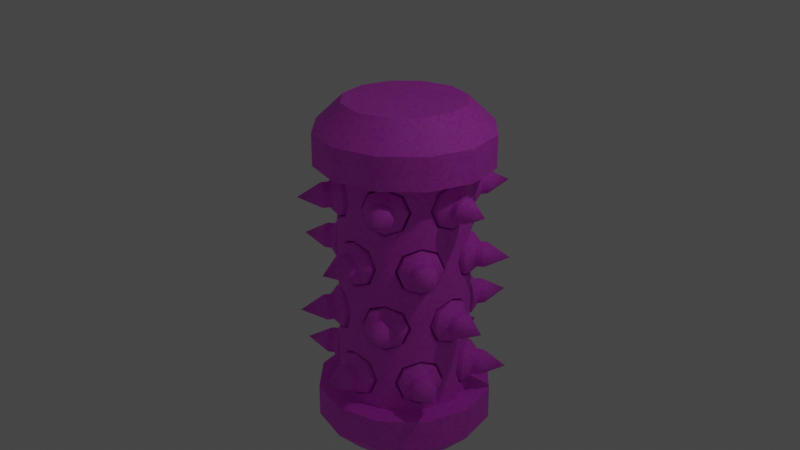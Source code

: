 # Source: canister_shot_001.blend  (saved by Blender 2.80.60; exported with 4.5.12 LTS)
import bpy
from mathutils import Matrix  # noqa: F401  (used for matrix-valued properties, if any)

bpy.ops.wm.read_factory_settings(use_empty=True)
scene = bpy.context.scene
scene.name = 'Scene'

# ---- collections
col_main = bpy.data.collections.new('Main'); scene.collection.children.link(col_main)
col_stuff = bpy.data.collections.new('Stuff'); scene.collection.children.link(col_stuff)
col_lights = bpy.data.collections.new('Lights'); col_stuff.children.link(col_lights)
col_cameras = bpy.data.collections.new('Cameras'); col_stuff.children.link(col_cameras)
col_prefabs = bpy.data.collections.new('Prefabs'); scene.collection.children.link(col_prefabs)
col_prefabs.hide_render = True

# ---- images (referenced by path relative to the original .blend; pixels are not part of the script)
import os
ASSET_DIR = os.environ.get("B2B_ASSET_DIR", "")  # directory of the original .blend (textures are referenced by path, not embedded)
HERE = os.path.dirname(os.path.abspath(__file__))  # packed textures are extracted next to this script under _unpacked/

def load_image(name, relpath, width, height, colorspace="sRGB"):
    """Load a texture the original file referenced (path relative to the .blend, or extracted next to this script)."""
    p = next((c for c in (os.path.join(HERE, relpath), os.path.join(ASSET_DIR, relpath)) if relpath and os.path.exists(c)), "")
    if p:
        img = bpy.data.images.load(p, check_existing=True)
        img.name = name
    else:  # same state as the original file: an image datablock whose file is absent (Cycles renders it pink)
        img = bpy.data.images.new(name, width, height)
        img.source = "FILE"
        img.filepath = "//" + (relpath or name)
    img.colorspace_settings.name = colorspace
    return img
img_canister_edgeridges_png = load_image('Canister EdgeRidges.png', 'Canister EdgeRidges.png', 1024, 1024, 'Non-Color')
img_canisterdiffuse = load_image('CanisterDiffuse', 'Canister Diffuse.png', 1024, 1024, 'sRGB')

# ---- materials (node trees are filled in below, after node groups)
mat_material = bpy.data.materials.new('Material')
mat_material.alpha_threshold = 0.0
mat_material.roughness = 0.5
mat_material.line_color = (0.0, 0.0, 0.0, 1.0)

# ---- node groups
ng_auto_smooth = bpy.data.node_groups.new('Auto Smooth', 'GeometryNodeTree')
_s = ng_auto_smooth.interface.new_socket(name='Geometry', in_out='OUTPUT', socket_type='NodeSocketGeometry')
_s = ng_auto_smooth.interface.new_socket(name='Geometry', in_out='INPUT', socket_type='NodeSocketGeometry')
_s = ng_auto_smooth.interface.new_socket(name='Angle', in_out='INPUT', socket_type='NodeSocketFloat')
_s.subtype = 'ANGLE'
_s.min_value = 0.0
_s.max_value = 3.142
ng_auto_smooth.is_modifier = True
_N = ng_auto_smooth.nodes; _L = ng_auto_smooth.links
n0 = _N.new('NodeGroupOutput'); n0.name = 'Group Output'; n0.location = (480, -100)
n1 = _N.new('NodeGroupInput'); n1.name = 'Group Input'; n1.location = (-420, -300)
n2 = _N.new('NodeGroupInput'); n2.name = 'Group Input.001'; n2.location = (-60, -100)
n3 = _N.new('GeometryNodeSetShadeSmooth'); n3.name = 'Set Shade Smooth'; n3.location = (120, -100)
n3.domain = 'EDGE'
n4 = _N.new('GeometryNodeSetShadeSmooth'); n4.name = 'Set Shade Smooth.001'; n4.location = (300, -100)
n5 = _N.new('GeometryNodeInputMeshEdgeAngle'); n5.name = 'Edge Angle'; n5.location = (-420, -220)
n6 = _N.new('GeometryNodeInputEdgeSmooth'); n6.name = 'Is Edge Smooth'; n6.location = (-60, -160)
n7 = _N.new('GeometryNodeInputShadeSmooth'); n7.name = 'Is Face Smooth'; n7.location = (-240, -340)
n8 = _N.new('FunctionNodeBooleanMath'); n8.name = 'Boolean Math'; n8.location = (-60, -220)
n9 = _N.new('FunctionNodeCompare'); n9.name = 'Compare'; n9.location = (-240, -180)
n9.operation = 'LESS_EQUAL'
_L.new(n5.outputs[0], n9.inputs[0])
_L.new(n4.outputs[0], n0.inputs[0])
_L.new(n1.outputs[1], n9.inputs[1])
_L.new(n9.outputs[0], n8.inputs[0])
_L.new(n7.outputs[0], n8.inputs[1])
_L.new(n2.outputs[0], n3.inputs[0])
_L.new(n6.outputs[0], n3.inputs[1])
_L.new(n3.outputs[0], n4.inputs[0])
_L.new(n8.outputs[0], n3.inputs[2])
n0.is_active_output = True

# ---- material node trees
mat_material.use_nodes = True; mat_material.node_tree.nodes.clear()
_N = mat_material.node_tree.nodes; _L = mat_material.node_tree.links
n0 = _N.new('ShaderNodeMapping'); n0.name = 'Mapping'; n0.location = (-1098, 648)
n1 = _N.new('ShaderNodeTexCoord'); n1.name = 'Texture Coordinate'; n1.location = (-1298, 631)
n2 = _N.new('ShaderNodeMix'); n2.name = 'Mix.001'; n2.location = (-507, 859)
n2.data_type = 'RGBA'
n2.blend_type = 'MULTIPLY'
n2.inputs[0].default_value = 1.0
n3 = _N.new('ShaderNodeTexNoise'); n3.name = 'Noise Texture'; n3.location = (-717, 968)
n3.inputs[2].default_value = 39.3
n3.inputs[3].default_value = 1.1
n3.inputs[8].default_value = 1.0
n4 = _N.new('ShaderNodeTexImage'); n4.name = 'Image Texture'; n4.location = (-798, 619)
n4.image = img_canister_edgeridges_png
n4.interpolation = 'Smart'
n5 = _N.new('ShaderNodeMapping'); n5.name = 'Mapping.001'; n5.location = (-1033, 313)
n6 = _N.new('ShaderNodeTexImage'); n6.name = 'Image Texture.001'; n6.location = (-743, 297)
n6.image = img_canisterdiffuse
n6.interpolation = 'Smart'
n7 = _N.new('ShaderNodeValToRGB'); n7.name = 'ColorRamp'; n7.location = (-281, 893)
while len(n7.color_ramp.elements) > 1: n7.color_ramp.elements.remove(n7.color_ramp.elements[-1])
n7.color_ramp.elements[0].position = 0.08636; n7.color_ramp.elements[0].color = (0.0, 0.0, 0.0, 1.0)
_e = n7.color_ramp.elements.new(0.5273); _e.color = (1.0, 1.0, 1.0, 1.0)
n8 = _N.new('ShaderNodeTexNoise'); n8.name = 'Musgrave Texture'; n8.location = (-621, -53)
n8.width = 150
n8.noise_type = 'MULTIFRACTAL'
n8.normalize = False
n8.inputs[2].default_value = 21.8
n8.inputs[3].default_value = 12.06
n8.inputs[4].default_value = 1.225
n8.inputs[5].default_value = 0.89
n8.inputs[6].default_value = -2.29
n8.inputs[7].default_value = 0.5
n9 = _N.new('ShaderNodeTexNoise'); n9.name = 'Musgrave Texture.001'; n9.location = (-381, -99)
n9.width = 150
n9.noise_type = 'MULTIFRACTAL'
n9.normalize = False
n9.inputs[2].default_value = 21.8
n9.inputs[3].default_value = 12.06
n9.inputs[4].default_value = 1.225
n9.inputs[5].default_value = 0.89
n9.inputs[6].default_value = -2.29
n9.inputs[7].default_value = 0.5
n10 = _N.new('ShaderNodeValToRGB'); n10.name = 'ColorRamp.001'; n10.location = (-408, 169)
while len(n10.color_ramp.elements) > 1: n10.color_ramp.elements.remove(n10.color_ramp.elements[-1])
n10.color_ramp.elements[0].position = 0.0; n10.color_ramp.elements[0].color = (0.0, 0.0, 0.0, 1.0)
_e = n10.color_ramp.elements.new(0.1091); _e.color = (1.0, 1.0, 1.0, 1.0)
n11 = _N.new('ShaderNodeMix'); n11.name = 'Mix'; n11.location = (-176, 491)
n11.data_type = 'RGBA'
n11.blend_type = 'SCREEN'
n11.inputs[0].default_value = 0.2242
n12 = _N.new('ShaderNodeHueSaturation'); n12.name = 'Hue Saturation Value'; n12.location = (24, 254)
n12.inputs[2].default_value = 0.5
n12.inputs[3].default_value = 0.1
n13 = _N.new('ShaderNodeOutputMaterial'); n13.name = 'Material Output'; n13.location = (767, 356)
n14 = _N.new('ShaderNodeBsdfPrincipled'); n14.name = 'Principled BSDF'; n14.location = (502, 293)
n14.distribution = 'GGX'
n14.subsurface_method = 'BURLEY'
n14.inputs[2].default_value = 0.7091
n14.inputs[3].default_value = 1.45
n15 = _N.new('ShaderNodeTexCoord'); n15.name = 'Texture Coordinate.001'; n15.location = (-1243, 296)
n16 = _N.new('ShaderNodeMix'); n16.name = 'Mix.002'; n16.location = (237, 74)
n16.data_type = 'RGBA'
n16.inputs[0].default_value = 0.04167
n17 = _N.new('ShaderNodeTexNoise'); n17.name = 'Noise Texture.001'; n17.location = (27, -6)
n17.inputs[2].default_value = 42.3
n17.inputs[3].default_value = 3.2
n17.inputs[8].default_value = 0.05
_L.new(n0.outputs[0], n4.inputs[0])
_L.new(n1.outputs[2], n0.inputs[0])
_L.new(n11.outputs[2], n12.inputs[4])
_L.new(n4.outputs[0], n2.inputs[7])
_L.new(n3.outputs[0], n2.inputs[6])
_L.new(n2.outputs[2], n7.inputs[0])
_L.new(n7.outputs[0], n11.inputs[7])
_L.new(n1.outputs[3], n3.inputs[0])
_L.new(n5.outputs[0], n6.inputs[0])
_L.new(n15.outputs[2], n5.inputs[0])
_L.new(n6.outputs[0], n11.inputs[6])
_L.new(n15.outputs[3], n8.inputs[0])
_L.new(n8.outputs[0], n10.inputs[0])
_L.new(n14.outputs[0], n13.inputs[0])
_L.new(n9.outputs[0], n12.inputs[0])
_L.new(n10.outputs[0], n12.inputs[1])
_L.new(n15.outputs[3], n17.inputs[0])
_L.new(n16.outputs[2], n14.inputs[0])
_L.new(n12.outputs[0], n16.inputs[6])
_L.new(n17.outputs[0], n16.inputs[7])
n13.is_active_output = True

# ---- world
world_world = bpy.data.worlds.new('World'); scene.world = world_world
world_world.use_nodes = True; world_world.node_tree.nodes.clear()
_N = world_world.node_tree.nodes; _L = world_world.node_tree.links
n0 = _N.new('ShaderNodeOutputWorld'); n0.name = 'World Output'; n0.location = (300, 300)
n1 = _N.new('ShaderNodeBackground'); n1.name = 'Background'; n1.location = (10, 300)
n1.inputs[0].default_value = (0.05088, 0.05088, 0.05088, 1.0)
_L.new(n1.outputs[0], n0.inputs[0])
n0.is_active_output = True
world_world.color = (0.05088, 0.05088, 0.05088)
world_world.use_sun_shadow = False
world_world.sun_shadow_jitter_overblur = 0.0

# ---- cameras
cam_camera = bpy.data.cameras.new('Camera')
cam_camera.clip_end = 100.0
cam_camera.ortho_scale = 7.314
cam_camera.dof.focus_distance = 0.0

# ---- lights
light_light = bpy.data.lights.new('Light', 'POINT')
light_light.transmission_factor = 0.0
light_light.cutoff_distance = 30.0
light_light.energy = 100.0
light_light.shadow_buffer_clip_start = 1.001
light_light.shadow_soft_size = 0.1
light_light.shadow_maximum_resolution = 0.002
light_light.use_absolute_resolution = True

# ---- meshes
me_cylinder = bpy.data.meshes.new('Cylinder')
me_cylinder.from_pydata([(0.0, 1.0, -1.333), (0.0, 1.0, 1.333), (0.5, 0.866, 1.333), (0.5, 0.866, -1.333), (0.866, 0.5, 1.333), (0.866, 0.5, -1.333), (1.0, -4.371e-08, 1.333), (1.0, -4.371e-08, -1.333), (0.866, -0.5, 1.333), (0.866, -0.5, -1.333), (0.5, -0.866, 1.333), (0.5, -0.866, -1.333), (1.51e-07, -1.0, 1.333), (1.51e-07, -1.0, -1.333), (-0.5, -0.866, 1.333), (-0.5, -0.866, -1.333), (-0.866, -0.5, 1.333), (-0.866, -0.5, -1.333), (-1.0, -4.649e-07, 1.333), (-1.0, -4.649e-07, -1.333), (-0.866, 0.5, 1.333), (-0.866, 0.5, -1.333), (-0.5, 0.866, 1.333), (-0.5, 0.866, -1.333), (-7.451e-09, 0.75, -1.333), (-7.451e-09, 0.75, 1.333), (0.375, 0.6495, 1.333), (0.375, 0.6495, -1.333), (0.6495, 0.375, 1.333), (0.6495, 0.375, -1.333), (0.75, -6.755e-08, 1.333), (0.75, -6.755e-08, -1.333), (0.6495, -0.375, 1.333), (0.6495, -0.375, -1.333), (0.375, -0.6495, 1.333), (0.375, -0.6495, -1.333), (1.058e-07, -0.75, 1.333), (1.058e-07, -0.75, -1.333), (-0.375, -0.6495, 1.333), (-0.375, -0.6495, -1.333), (-0.6495, -0.375, 1.333), (-0.6495, -0.375, -1.333), (-0.75, -3.835e-07, 1.333), (-0.75, -3.835e-07, -1.333), (-0.6495, 0.375, 1.333), (-0.6495, 0.375, -1.333), (-0.375, 0.6495, 1.333), (-0.375, 0.6495, -1.333), (6.706e-08, 0.6894, -2.0), (0.0, 1.0, -1.7), (8.941e-08, 0.6894, 2.0), (0.0, 1.0, 1.7), (0.3447, 0.5971, -2.0), (0.5, 0.866, -1.7), (0.3447, 0.5971, 2.0), (0.5, 0.866, 1.7), (0.5971, 0.3447, -2.0), (0.866, 0.5, -1.7), (0.5971, 0.3447, 2.0), (0.866, 0.5, 1.7), (0.6894, 0.0, -2.0), (1.0, -4.371e-08, -1.7), (0.6894, -1.49e-08, 2.0), (1.0, -4.371e-08, 1.7), (0.5971, -0.3447, -2.0), (0.866, -0.5, -1.7), (0.5971, -0.3447, 2.0), (0.866, -0.5, 1.7), (0.3447, -0.5971, -2.0), (0.5, -0.866, -1.7), (0.3447, -0.5971, 2.0), (0.5, -0.866, 1.7), (8.196e-08, -0.6894, -2.0), (1.51e-07, -1.0, -1.7), (7.451e-08, -0.6894, 2.0), (1.51e-07, -1.0, 1.7), (-0.3447, -0.5971, -2.0), (-0.5, -0.866, -1.7), (-0.3447, -0.5971, 2.0), (-0.5, -0.866, 1.7), (-0.5971, -0.3447, -2.0), (-0.866, -0.5, -1.7), (-0.5971, -0.3447, 2.0), (-0.866, -0.5, 1.7), (-0.6894, -2.757e-07, -2.0), (-1.0, -4.649e-07, -1.7), (-0.6894, -2.831e-07, 2.0), (-1.0, -4.649e-07, 1.7), (-0.5971, 0.3447, -2.0), (-0.866, 0.5, -1.7), (-0.5971, 0.3447, 2.0), (-0.866, 0.5, 1.7), (-0.3447, 0.5971, -2.0), (-0.5, 0.866, -1.7), (-0.3447, 0.5971, 2.0), (-0.5, 0.866, 1.7)], [], [(22, 95, 51, 1), (57, 5, 7, 61), (61, 7, 9, 65), (65, 9, 11, 69), (69, 11, 13, 73), (73, 13, 15, 77), (77, 15, 17, 81), (81, 17, 19, 85), (85, 19, 21, 89), (89, 21, 23, 93), (1, 51, 55, 2), (53, 3, 5, 57), (93, 23, 0, 49), (54, 50, 94, 90, 86, 82, 78, 74, 70, 66, 62, 58), (14, 16, 40, 38), (20, 91, 95, 22), (9, 7, 31, 33), (18, 87, 91, 20), (22, 1, 25, 46), (16, 83, 87, 18), (1, 2, 26, 25), (14, 79, 83, 16), (17, 15, 39, 41), (12, 75, 79, 14), (8, 10, 34, 32), (10, 71, 75, 12), (0, 23, 47, 24), (8, 67, 71, 10), (3, 0, 24, 27), (6, 63, 67, 8), (16, 18, 42, 40), (4, 59, 63, 6), (11, 9, 33, 35), (2, 55, 59, 4), (2, 4, 28, 26), (48, 52, 56, 60, 64, 68, 72, 76, 80, 84, 88, 92), (19, 17, 41, 43), (23, 21, 45, 47), (6, 8, 32, 30), (15, 13, 37, 39), (20, 22, 46, 44), (7, 5, 29, 31), (12, 14, 38, 36), (21, 19, 43, 45), (4, 6, 30, 28), (13, 11, 35, 37), (18, 20, 44, 42), (5, 3, 27, 29), (10, 12, 36, 34), (49, 53, 52, 48), (55, 51, 50, 54), (53, 57, 56, 52), (59, 55, 54, 58), (57, 61, 60, 56), (63, 59, 58, 62), (61, 65, 64, 60), (67, 63, 62, 66), (65, 69, 68, 64), (71, 67, 66, 70), (69, 73, 72, 68), (75, 71, 70, 74), (73, 77, 76, 72), (79, 75, 74, 78), (77, 81, 80, 76), (83, 79, 78, 82), (81, 85, 84, 80), (87, 83, 82, 86), (85, 89, 88, 84), (91, 87, 86, 90), (89, 93, 92, 88), (95, 91, 90, 94), (93, 49, 48, 92), (51, 95, 94, 50), (49, 0, 3, 53)])
me_cylinder.polygons.foreach_set('use_smooth', [True] * 74)
_uv = me_cylinder.uv_layers.new(name='UVMap')
_uv.uv.foreach_set('vector', [0.8717, 0.6555, 0.8027, 0.6555, 0.8027, 0.5689, 0.8717, 0.5689, 0.8027, 0.05907, 0.7337, 0.05907, 0.7337, 0.009069, 0.8027, 0.009069, 0.9408, 0.6555, 0.8717, 0.6555, 0.8717, 0.6055, 0.9408, 0.6055, 0.9408, 0.6055, 0.8717, 0.6055, 0.8717, 0.5189, 0.9408, 0.5189, 0.9408, 0.5189, 0.8717, 0.5189, 0.8717, 0.4189, 0.9408, 0.4189, 0.9408, 0.4189, 0.8717, 0.4189, 0.8717, 0.3323, 0.9408, 0.3323, 0.8717, 0.009069, 0.9408, 0.009069, 0.9408, 0.05907, 0.8717, 0.05907, 0.8717, 0.05907, 0.9408, 0.05907, 0.9408, 0.1457, 0.8717, 0.1457, 0.8717, 0.1457, 0.9408, 0.1457, 0.9408, 0.2457, 0.8717, 0.2457, 0.8717, 0.2457, 0.9408, 0.2457, 0.9408, 0.3323, 0.8717, 0.3323, 0.8717, 0.5689, 0.8027, 0.5689, 0.8027, 0.4689, 0.8717, 0.4689, 0.8027, 0.1457, 0.7337, 0.1457, 0.7337, 0.05907, 0.8027, 0.05907, 0.8027, 0.3323, 0.7337, 0.3323, 0.7337, 0.2457, 0.8027, 0.2457, 0.46, 0.663, 0.4264, 0.6033, 0.4264, 0.5344, 0.46, 0.4747, 0.5182, 0.4402, 0.5854, 0.4402, 0.6436, 0.4747, 0.6772, 0.5344, 0.6772, 0.6033, 0.6436, 0.663, 0.5854, 0.6975, 0.5182, 0.6975, 0.05493, 0.7055, 0.006201, 0.6189, 0.05167, 0.6064, 0.08822, 0.6713, 0.8027, 0.4189, 0.7337, 0.4189, 0.7337, 0.3323, 0.8027, 0.3323, 0.2368, 0.3823, 0.1393, 0.3823, 0.1515, 0.3356, 0.2246, 0.3356, 0.8027, 0.5189, 0.7337, 0.5189, 0.7337, 0.4189, 0.8027, 0.4189, 0.1393, 0.3823, 0.2368, 0.3823, 0.2246, 0.4289, 0.1515, 0.4289, 0.8027, 0.6055, 0.7337, 0.6055, 0.7337, 0.5189, 0.8027, 0.5189, 0.2368, 0.3823, 0.3212, 0.4323, 0.2879, 0.4664, 0.2246, 0.4289, 0.8027, 0.6555, 0.7337, 0.6555, 0.7337, 0.6055, 0.8027, 0.6055, 0.3212, 0.05907, 0.3699, 0.1457, 0.3245, 0.1582, 0.2879, 0.09322, 0.8717, 0.09567, 0.8027, 0.09567, 0.8027, 0.009069, 0.8717, 0.009069, 0.3212, 0.7055, 0.2368, 0.7555, 0.2246, 0.7088, 0.2879, 0.6713, 0.8717, 0.1957, 0.8027, 0.1957, 0.8027, 0.09567, 0.8717, 0.09567, 0.006201, 0.1457, 0.05493, 0.05907, 0.08822, 0.09322, 0.05167, 0.1582, 0.8717, 0.2823, 0.8027, 0.2823, 0.8027, 0.1957, 0.8717, 0.1957, 0.006201, 0.2457, 0.006201, 0.1457, 0.05167, 0.1582, 0.05167, 0.2332, 0.8717, 0.3323, 0.8027, 0.3323, 0.8027, 0.2823, 0.8717, 0.2823, 0.006201, 0.6189, 0.006201, 0.5189, 0.05167, 0.5314, 0.05167, 0.6064, 0.8717, 0.3823, 0.8027, 0.3823, 0.8027, 0.3323, 0.8717, 0.3323, 0.3212, 0.3323, 0.2368, 0.3823, 0.2246, 0.3356, 0.2879, 0.2981, 0.8717, 0.4689, 0.8027, 0.4689, 0.8027, 0.3823, 0.8717, 0.3823, 0.3212, 0.4323, 0.3699, 0.5189, 0.3245, 0.5314, 0.2879, 0.4664, 0.6436, 0.1015, 0.6772, 0.1612, 0.6772, 0.2301, 0.6436, 0.2898, 0.5854, 0.3243, 0.5182, 0.3243, 0.46, 0.2898, 0.4264, 0.2301, 0.4264, 0.1612, 0.46, 0.1015, 0.5182, 0.06702, 0.5854, 0.06702, 0.2368, 0.009069, 0.3212, 0.05907, 0.2879, 0.09322, 0.2246, 0.05572, 0.05493, 0.05907, 0.1393, 0.009069, 0.1515, 0.05572, 0.08822, 0.09322, 0.3699, 0.6189, 0.3212, 0.7055, 0.2879, 0.6713, 0.3245, 0.6064, 0.3699, 0.1457, 0.3699, 0.2457, 0.3245, 0.2332, 0.3245, 0.1582, 0.05493, 0.4323, 0.1393, 0.3823, 0.1515, 0.4289, 0.08822, 0.4664, 0.1393, 0.3823, 0.05493, 0.3323, 0.08822, 0.2981, 0.1515, 0.3356, 0.1393, 0.7555, 0.05493, 0.7055, 0.08822, 0.6713, 0.1515, 0.7088, 0.1393, 0.009069, 0.2368, 0.009069, 0.2246, 0.05572, 0.1515, 0.05572, 0.3699, 0.5189, 0.3699, 0.6189, 0.3245, 0.6064, 0.3245, 0.5314, 0.3699, 0.2457, 0.3212, 0.3323, 0.2879, 0.2981, 0.3245, 0.2332, 0.006201, 0.5189, 0.05493, 0.4323, 0.08822, 0.4664, 0.05167, 0.5314, 0.05493, 0.3323, 0.006201, 0.2457, 0.05167, 0.2332, 0.08822, 0.2981, 0.2368, 0.7555, 0.1393, 0.7555, 0.1515, 0.7088, 0.2246, 0.7088, 0.6849, 0.05907, 0.7337, 0.1457, 0.6772, 0.1612, 0.6436, 0.1015, 0.4187, 0.7055, 0.3699, 0.6189, 0.4264, 0.6033, 0.46, 0.663, 0.7337, 0.1457, 0.7337, 0.2457, 0.6772, 0.2301, 0.6772, 0.1612, 0.5031, 0.7555, 0.4187, 0.7055, 0.46, 0.663, 0.5182, 0.6975, 0.7337, 0.2457, 0.6849, 0.3323, 0.6436, 0.2898, 0.6772, 0.2301, 0.6005, 0.7555, 0.5031, 0.7555, 0.5182, 0.6975, 0.5854, 0.6975, 0.6849, 0.3323, 0.6005, 0.3823, 0.5854, 0.3243, 0.6436, 0.2898, 0.6849, 0.7055, 0.6005, 0.7555, 0.5854, 0.6975, 0.6436, 0.663, 0.6005, 0.3823, 0.5031, 0.3823, 0.5182, 0.3243, 0.5854, 0.3243, 0.7337, 0.6189, 0.6849, 0.7055, 0.6436, 0.663, 0.6772, 0.6033, 0.5031, 0.3823, 0.4187, 0.3323, 0.46, 0.2898, 0.5182, 0.3243, 0.7337, 0.5189, 0.7337, 0.6189, 0.6772, 0.6033, 0.6772, 0.5344, 0.4187, 0.3323, 0.3699, 0.2457, 0.4264, 0.2301, 0.46, 0.2898, 0.6849, 0.4323, 0.7337, 0.5189, 0.6772, 0.5344, 0.6436, 0.4747, 0.3699, 0.2457, 0.3699, 0.1457, 0.4264, 0.1612, 0.4264, 0.2301, 0.6005, 0.3823, 0.6849, 0.4323, 0.6436, 0.4747, 0.5854, 0.4402, 0.3699, 0.1457, 0.4187, 0.05907, 0.46, 0.1015, 0.4264, 0.1612, 0.5031, 0.3823, 0.6005, 0.3823, 0.5854, 0.4402, 0.5182, 0.4402, 0.4187, 0.05907, 0.5031, 0.009069, 0.5182, 0.06702, 0.46, 0.1015, 0.4187, 0.4323, 0.5031, 0.3823, 0.5182, 0.4402, 0.46, 0.4747, 0.5031, 0.009069, 0.6005, 0.009069, 0.5854, 0.06702, 0.5182, 0.06702, 0.3699, 0.5189, 0.4187, 0.4323, 0.46, 0.4747, 0.4264, 0.5344, 0.6005, 0.009069, 0.6849, 0.05907, 0.6436, 0.1015, 0.5854, 0.06702, 0.3699, 0.6189, 0.3699, 0.5189, 0.4264, 0.5344, 0.4264, 0.6033, 0.8027, 0.2457, 0.7337, 0.2457, 0.7337, 0.1457, 0.8027, 0.1457])
me_cylinder.materials.append(mat_material)
me_cylinder.use_remesh_preserve_volume = False
me_cylinder.use_remesh_preserve_attributes = False
me_cylinder.use_mirror_vertex_groups = False
me_cylinder.update()
me_cylinder_004 = bpy.data.meshes.new('Cylinder.004')
me_cylinder_004.from_pydata([(0.375, -0.6495, -0.6667), (0.375, -0.6495, -1.333), (1.058e-07, -0.75, -0.6667), (1.058e-07, -0.75, -1.333), (-0.375, -0.6495, -0.6667), (-0.375, -0.6495, -1.333), (0.375, -0.6495, -1.0), (-0.375, -0.6495, -1.0), (1.084e-07, -0.2698, -0.8465), (-0.1086, -0.2698, -0.8914), (-0.1535, -0.2698, -1.0), (-0.1086, -0.2698, -1.109), (1.218e-07, -0.2698, -1.154), (0.1086, -0.2698, -1.109), (0.1535, -0.2698, -1.0), (0.1086, -0.2698, -0.8914), (1.059e-07, -0.7384, -0.7328), (1.058e-07, -0.75, -0.7187), (-0.2004, -0.6963, -0.8018), (-0.1888, -0.6879, -0.8112), (-0.2825, -0.6743, -1.0), (-0.2669, -0.6669, -1.0), (-0.2004, -0.6963, -1.198), (-0.1888, -0.6879, -1.189), (1.252e-07, -0.75, -1.281), (1.292e-07, -0.7384, -1.267), (0.2004, -0.6963, -1.198), (0.1888, -0.6879, -1.189), (0.2825, -0.6743, -1.0), (0.2669, -0.6669, -1.0), (0.2004, -0.6963, -0.8018), (0.1888, -0.6879, -0.8112)], [], [(21, 23, 11, 10), (31, 16, 8, 15), (2, 4, 18, 17), (29, 31, 15, 14), (27, 29, 14, 13), (25, 27, 13, 12), (23, 25, 12, 11), (19, 21, 10, 9), (1, 6, 28, 26), (5, 3, 24, 22), (20, 18, 4, 7), (28, 6, 0, 30), (3, 1, 26, 24), (7, 5, 22, 20), (0, 2, 17, 30), (9, 10, 11, 12, 13, 14, 15, 8), (19, 16, 17, 18), (21, 19, 18, 20), (23, 21, 20, 22), (25, 23, 22, 24), (27, 25, 24, 26), (29, 27, 26, 28), (31, 29, 28, 30), (16, 31, 30, 17), (16, 19, 9, 8)])
me_cylinder_004.polygons.foreach_set('use_smooth', [True] * 25)
_k = set([(8, 9), (8, 15), (9, 10), (10, 11), (11, 12), (12, 13), (13, 14), (14, 15), (16, 19), (16, 31), (17, 18), (17, 30), (18, 20), (19, 21), (20, 22), (21, 23), (22, 24), (23, 25), (24, 26), (25, 27), (26, 28), (27, 29), (28, 30), (29, 31)])
me_cylinder_004.attributes.new('sharp_edge', 'BOOLEAN', 'EDGE').data.foreach_set('value', [ (min(e.vertices), max(e.vertices)) in _k for e in me_cylinder_004.edges])
_uv = me_cylinder_004.uv_layers.new(name='UVMap')
_uv.uv.foreach_set('vector', [0.0372, 0.8853, 0.06409, 0.8203, 0.09172, 0.8479, 0.07623, 0.8853, 0.1941, 0.9502, 0.1291, 0.9772, 0.1291, 0.9381, 0.1665, 0.9226, 0.1291, 1.0, 0.0, 1.0, 0.06011, 0.9535, 0.1291, 0.9821, 0.221, 0.8853, 0.1941, 0.9502, 0.1665, 0.9226, 0.1819, 0.8853, 0.1941, 0.8203, 0.221, 0.8853, 0.1819, 0.8853, 0.1665, 0.8479, 0.1291, 0.7933, 0.1941, 0.8203, 0.1665, 0.8479, 0.1291, 0.8324, 0.06409, 0.8203, 0.1291, 0.7933, 0.1291, 0.8324, 0.09172, 0.8479, 0.06409, 0.9502, 0.0372, 0.8853, 0.07623, 0.8853, 0.09172, 0.9226, 0.2582, 0.7705, 0.2582, 0.8853, 0.2263, 0.8853, 0.1981, 0.817, 0.0, 0.7705, 0.1291, 0.7705, 0.1291, 0.7884, 0.06011, 0.817, 0.03185, 0.8853, 0.06011, 0.9535, 0.0, 1.0, 0.0, 0.8853, 0.2263, 0.8853, 0.2582, 0.8853, 0.2582, 1.0, 0.1981, 0.9535, 0.1291, 0.7705, 0.2582, 0.7705, 0.1981, 0.817, 0.1291, 0.7884, 0.0, 0.8853, 0.0, 0.7705, 0.06011, 0.817, 0.03185, 0.8853, 0.2582, 1.0, 0.1291, 1.0, 0.1291, 0.9821, 0.1981, 0.9535, 0.09172, 0.9226, 0.07623, 0.8853, 0.09172, 0.8479, 0.1291, 0.8324, 0.1665, 0.8479, 0.1819, 0.8853, 0.1665, 0.9226, 0.1291, 0.9381, 0.06409, 0.9502, 0.1291, 0.9772, 0.1291, 0.9821, 0.06011, 0.9535, 0.0372, 0.8853, 0.06409, 0.9502, 0.06011, 0.9535, 0.03185, 0.8853, 0.06409, 0.8203, 0.0372, 0.8853, 0.03185, 0.8853, 0.06011, 0.817, 0.1291, 0.7933, 0.06409, 0.8203, 0.06011, 0.817, 0.1291, 0.7884, 0.1941, 0.8203, 0.1291, 0.7933, 0.1291, 0.7884, 0.1981, 0.817, 0.221, 0.8853, 0.1941, 0.8203, 0.1981, 0.817, 0.2263, 0.8853, 0.1941, 0.9502, 0.221, 0.8853, 0.2263, 0.8853, 0.1981, 0.9535, 0.1291, 0.9772, 0.1941, 0.9502, 0.1981, 0.9535, 0.1291, 0.9821, 0.1291, 0.9772, 0.06409, 0.9502, 0.09172, 0.9226, 0.1291, 0.9381])
me_cylinder_004.materials.append(mat_material)
me_cylinder_004.use_remesh_preserve_volume = False
me_cylinder_004.use_remesh_preserve_attributes = False
me_cylinder_004.use_mirror_vertex_groups = False
me_cylinder_004.update()
me_cylinder_006 = bpy.data.meshes.new('Cylinder.006')
me_cylinder_006.from_pydata([(1.073e-07, -0.6559, -0.7534), (-0.1754, -0.6052, -0.827), (-0.2463, -0.5843, -1.0), (-0.1754, -0.6052, -1.173), (1.309e-07, -0.6559, -1.247), (0.1754, -0.6052, -1.173), (0.2463, -0.5843, -1.0), (0.1754, -0.6052, -0.827), (1.096e-07, -0.1912, -0.8672), (-0.09449, -0.1915, -0.9063), (-0.1333, -0.1916, -1.0), (-0.09449, -0.1915, -1.094), (1.222e-07, -0.1912, -1.133), (0.0945, -0.1915, -1.094), (0.1333, -0.1916, -1.0), (0.0945, -0.1915, -0.9063), (1.073e-07, -0.7326, -0.7534), (-0.1754, -0.7326, -0.827), (-0.2463, -0.7326, -1.0), (-0.1754, -0.7326, -1.173), (1.309e-07, -0.7326, -1.247), (0.1754, -0.7326, -1.173), (0.2463, -0.7326, -1.0), (0.1754, -0.7326, -0.827), (1.121e-07, -0.8226, -0.852), (-0.1053, -0.8226, -0.8962), (-0.1478, -0.8226, -1.0), (-0.1053, -0.8226, -1.104), (1.262e-07, -0.8226, -1.148), (0.1053, -0.8226, -1.104), (0.1478, -0.8226, -1.0), (0.1053, -0.8226, -0.8962), (1.114e-07, -0.9031, -0.852), (-0.1053, -0.9031, -0.8962), (-0.1478, -0.9031, -1.0), (-0.1053, -0.9031, -1.104), (1.256e-07, -0.9031, -1.148), (0.1053, -0.9031, -1.104), (0.1478, -0.9031, -1.0), (0.1053, -0.9031, -0.8962), (1.176e-07, -1.172, -1.0)], [], [(7, 15, 8, 0), (5, 13, 14, 6), (3, 11, 12, 4), (1, 9, 10, 2), (6, 14, 15, 7), (4, 12, 13, 5), (2, 10, 11, 3), (0, 8, 9, 1), (9, 8, 15, 14, 13, 12, 11, 10), (7, 23, 22, 6), (5, 21, 20, 4), (3, 19, 18, 2), (1, 17, 16, 0), (0, 16, 23, 7), (6, 22, 21, 5), (4, 20, 19, 3), (2, 18, 17, 1), (21, 29, 28, 20), (19, 27, 26, 18), (17, 25, 24, 16), (16, 24, 31, 23), (22, 30, 29, 21), (20, 28, 27, 19), (18, 26, 25, 17), (23, 31, 30, 22), (25, 26, 34, 33), (27, 28, 36, 35), (29, 30, 38, 37), (31, 24, 32, 39), (24, 25, 33, 32), (26, 27, 35, 34), (28, 29, 37, 36), (30, 31, 39, 38), (32, 40, 39), (38, 40, 37), (36, 40, 35), (34, 40, 33), (39, 40, 38), (37, 40, 36), (35, 40, 34), (33, 40, 32)])
me_cylinder_006.polygons.foreach_set('use_smooth', [True] * 41)
_k = set([(16, 17), (16, 23), (17, 18), (18, 19), (19, 20), (20, 21), (21, 22), (22, 23), (24, 25), (24, 31), (25, 26), (26, 27), (27, 28), (28, 29), (29, 30), (30, 31), (32, 33), (32, 39), (33, 34), (34, 35), (35, 36), (36, 37), (37, 38), (38, 39)])
me_cylinder_006.attributes.new('sharp_edge', 'BOOLEAN', 'EDGE').data.foreach_set('value', [ (min(e.vertices), max(e.vertices)) in _k for e in me_cylinder_006.edges])
_uv = me_cylinder_006.uv_layers.new(name='UVMap')
_uv.uv.foreach_set('vector', [0.8345, 0.825, 0.8346, 0.6973, 0.8622, 0.6972, 0.8622, 0.8407, 0.78, 0.825, 0.7799, 0.6973, 0.8072, 0.6974, 0.8072, 0.8186, 0.7245, 0.825, 0.7246, 0.6973, 0.7522, 0.6972, 0.7522, 0.8407, 0.89, 0.825, 0.8899, 0.6973, 0.9172, 0.6974, 0.9172, 0.8186, 0.8072, 0.8186, 0.8072, 0.6974, 0.8346, 0.6973, 0.8345, 0.825, 0.7522, 0.8407, 0.7522, 0.6972, 0.7799, 0.6973, 0.78, 0.825, 0.6972, 0.8186, 0.6972, 0.6974, 0.7246, 0.6973, 0.7245, 0.825, 0.8622, 0.8407, 0.8622, 0.6972, 0.8899, 0.6973, 0.89, 0.825, 0.8899, 0.6973, 0.8622, 0.6972, 0.8346, 0.6973, 0.8072, 0.6974, 0.9999, 0.6973, 0.9722, 0.6972, 0.9446, 0.6973, 0.9172, 0.6974, 0.8345, 0.825, 0.8345, 0.8644, 0.8072, 0.8644, 0.8072, 0.8186, 0.78, 0.825, 0.78, 0.8644, 0.7522, 0.8644, 0.7522, 0.8407, 0.7245, 0.825, 0.7245, 0.8644, 0.6972, 0.8644, 0.6972, 0.8186, 0.89, 0.825, 0.89, 0.8644, 0.8622, 0.8644, 0.8622, 0.8407, 0.8622, 0.8407, 0.8622, 0.8644, 0.8345, 0.8644, 0.8345, 0.825, 0.8072, 0.8186, 0.8072, 0.8644, 0.78, 0.8644, 0.78, 0.825, 0.7522, 0.8407, 0.7522, 0.8644, 0.7245, 0.8644, 0.7245, 0.825, 0.9172, 0.8186, 0.9172, 0.8644, 0.89, 0.8644, 0.89, 0.825, 0.78, 0.8644, 0.78, 0.8922, 0.7522, 0.8922, 0.7522, 0.8644, 0.7245, 0.8644, 0.7245, 0.8922, 0.6972, 0.8922, 0.6972, 0.8644, 0.89, 0.8644, 0.89, 0.8922, 0.8622, 0.8922, 0.8622, 0.8644, 0.8622, 0.8644, 0.8622, 0.8922, 0.8345, 0.8922, 0.8345, 0.8644, 0.8072, 0.8644, 0.8072, 0.8922, 0.78, 0.8922, 0.78, 0.8644, 0.7522, 0.8644, 0.7522, 0.8922, 0.7245, 0.8922, 0.7245, 0.8644, 0.9172, 0.8644, 0.9172, 0.8922, 0.89, 0.8922, 0.89, 0.8644, 0.8345, 0.8644, 0.8345, 0.8922, 0.8072, 0.8922, 0.8072, 0.8644, 0.89, 0.8922, 0.9172, 0.8922, 0.9172, 0.917, 0.89, 0.917, 0.7245, 0.8922, 0.7522, 0.8922, 0.7522, 0.917, 0.7245, 0.917, 0.78, 0.8922, 0.8072, 0.8922, 0.8072, 0.917, 0.78, 0.917, 0.8345, 0.8922, 0.8622, 0.8922, 0.8622, 0.917, 0.8345, 0.917, 0.8622, 0.8922, 0.89, 0.8922, 0.89, 0.917, 0.8622, 0.917, 0.6972, 0.8922, 0.7245, 0.8922, 0.7245, 0.917, 0.6972, 0.917, 0.7522, 0.8922, 0.78, 0.8922, 0.78, 0.917, 0.7522, 0.917, 0.8072, 0.8922, 0.8345, 0.8922, 0.8345, 0.917, 0.8072, 0.917, 0.8622, 0.917, 0.9171, 1.0, 0.8345, 0.917, 0.8072, 0.917, 0.9171, 1.0, 1.0, 0.917, 0.9722, 0.917, 0.9171, 1.0, 0.9445, 0.917, 0.9172, 0.917, 0.9171, 1.0, 0.89, 0.917, 0.8345, 0.917, 0.9171, 1.0, 0.8072, 0.917, 1.0, 0.917, 0.9171, 1.0, 0.9722, 0.917, 0.9445, 0.917, 0.9171, 1.0, 0.9172, 0.917, 0.89, 0.917, 0.9171, 1.0, 0.8622, 0.917])
me_cylinder_006.materials.append(mat_material)
me_cylinder_006.use_remesh_preserve_volume = False
me_cylinder_006.use_remesh_preserve_attributes = False
me_cylinder_006.use_mirror_vertex_groups = False
me_cylinder_006.update()
me_cube_004 = bpy.data.meshes.new('Cube.004')
me_cube_004.from_pydata([(1.0, 1.0, 1.0), (1.0, 1.0, -1.0), (1.0, -1.0, 1.0), (1.0, -1.0, -1.0), (-1.0, 1.0, 1.0), (-1.0, 1.0, -1.0), (-1.0, -1.0, 1.0), (-1.0, -1.0, -1.0)], [], [(0, 4, 6, 2), (3, 2, 6, 7), (7, 6, 4, 5), (5, 1, 3, 7), (1, 0, 2, 3), (5, 4, 0, 1)])
_uv = me_cube_004.uv_layers.new(name='UVMap')
_uv.uv.foreach_set('vector', [0.375, 0.0, 0.625, 0.0, 0.625, 0.25, 0.375, 0.25, 0.375, 0.25, 0.625, 0.25, 0.625, 0.5, 0.375, 0.5, 0.375, 0.5, 0.625, 0.5, 0.625, 0.75, 0.375, 0.75, 0.375, 0.75, 0.625, 0.75, 0.625, 1.0, 0.375, 1.0, 0.125, 0.5, 0.375, 0.5, 0.375, 0.75, 0.125, 0.75, 0.625, 0.5, 0.875, 0.5, 0.875, 0.75, 0.625, 0.75])
me_cube_004.materials.append(mat_material)
me_cube_004.use_remesh_preserve_volume = False
me_cube_004.use_remesh_preserve_attributes = False
me_cube_004.use_mirror_vertex_groups = False
me_cube_004.update()
me_cube_001 = bpy.data.meshes.new('Cube.001')
me_cube_001.from_pydata([(1.0, 1.0, -1.0), (1.0, -1.0, -1.0), (-1.0, 1.0, -1.0), (0.0, 0.0, 1.0), (-1.0, -1.0, -1.0)], [], [(1, 3, 4), (4, 3, 2), (2, 0, 1, 4), (0, 3, 1), (2, 3, 0)])
_uv = me_cube_001.uv_layers.new(name='UVMap')
_uv.uv.foreach_set('vector', [0.375, 0.25, 0.625, 0.5, 0.375, 0.5, 0.375, 0.5, 0.625, 0.75, 0.375, 0.75, 0.375, 0.75, 0.625, 0.75, 0.625, 1.0, 0.375, 1.0, 0.125, 0.5, 0.375, 0.75, 0.125, 0.75, 0.625, 0.5, 0.875, 0.75, 0.625, 0.75])
me_cube_001.materials.append(mat_material)
me_cube_001.use_remesh_preserve_volume = False
me_cube_001.use_remesh_preserve_attributes = False
me_cube_001.use_mirror_vertex_groups = False
me_cube_001.update()
me_cylinder_001 = bpy.data.meshes.new('Cylinder.001')
me_cylinder_001.from_pydata([(0.0, 1.0, -1.0), (0.0, 1.0, 1.0), (0.1951, 0.9808, -1.0), (0.1951, 0.9808, 1.0), (0.3827, 0.9239, -1.0), (0.3827, 0.9239, 1.0), (0.5556, 0.8315, -1.0), (0.5556, 0.8315, 1.0), (0.7071, 0.7071, -1.0), (0.7071, 0.7071, 1.0), (0.8315, 0.5556, -1.0), (0.8315, 0.5556, 1.0), (0.9239, 0.3827, -1.0), (0.9239, 0.3827, 1.0), (0.9808, 0.1951, -1.0), (0.9808, 0.1951, 1.0), (1.0, 7.55e-08, -1.0), (1.0, 7.55e-08, 1.0), (0.9808, -0.1951, -1.0), (0.9808, -0.1951, 1.0), (0.9239, -0.3827, -1.0), (0.9239, -0.3827, 1.0), (0.8315, -0.5556, -1.0), (0.8315, -0.5556, 1.0), (0.7071, -0.7071, -1.0), (0.7071, -0.7071, 1.0), (0.5556, -0.8315, -1.0), (0.5556, -0.8315, 1.0), (0.3827, -0.9239, -1.0), (0.3827, -0.9239, 1.0), (0.1951, -0.9808, -1.0), (0.1951, -0.9808, 1.0), (-3.258e-07, -1.0, -1.0), (-3.258e-07, -1.0, 1.0), (-0.1951, -0.9808, -1.0), (-0.1951, -0.9808, 1.0), (-0.3827, -0.9239, -1.0), (-0.3827, -0.9239, 1.0), (-0.5556, -0.8315, -1.0), (-0.5556, -0.8315, 1.0), (-0.7071, -0.7071, -1.0), (-0.7071, -0.7071, 1.0), (-0.8315, -0.5556, -1.0), (-0.8315, -0.5556, 1.0), (-0.9239, -0.3827, -1.0), (-0.9239, -0.3827, 1.0), (-0.9808, -0.1951, -1.0), (-0.9808, -0.1951, 1.0), (-1.0, 9.656e-07, -1.0), (-1.0, 9.656e-07, 1.0), (-0.9808, 0.1951, -1.0), (-0.9808, 0.1951, 1.0), (-0.9239, 0.3827, -1.0), (-0.9239, 0.3827, 1.0), (-0.8315, 0.5556, -1.0), (-0.8315, 0.5556, 1.0), (-0.7071, 0.7071, -1.0), (-0.7071, 0.7071, 1.0), (-0.5556, 0.8315, -1.0), (-0.5556, 0.8315, 1.0), (-0.3827, 0.9239, -1.0), (-0.3827, 0.9239, 1.0), (-0.1951, 0.9808, -1.0), (-0.1951, 0.9808, 1.0)], [], [(0, 1, 3, 2), (2, 3, 5, 4), (4, 5, 7, 6), (6, 7, 9, 8), (8, 9, 11, 10), (10, 11, 13, 12), (12, 13, 15, 14), (14, 15, 17, 16), (16, 17, 19, 18), (18, 19, 21, 20), (20, 21, 23, 22), (22, 23, 25, 24), (24, 25, 27, 26), (26, 27, 29, 28), (28, 29, 31, 30), (30, 31, 33, 32), (32, 33, 35, 34), (34, 35, 37, 36), (36, 37, 39, 38), (38, 39, 41, 40), (40, 41, 43, 42), (42, 43, 45, 44), (44, 45, 47, 46), (46, 47, 49, 48), (48, 49, 51, 50), (50, 51, 53, 52), (52, 53, 55, 54), (54, 55, 57, 56), (56, 57, 59, 58), (58, 59, 61, 60), (3, 1, 63, 61, 59, 57, 55, 53, 51, 49, 47, 45, 43, 41, 39, 37, 35, 33, 31, 29, 27, 25, 23, 21, 19, 17, 15, 13, 11, 9, 7, 5), (60, 61, 63, 62), (62, 63, 1, 0), (0, 2, 4, 6, 8, 10, 12, 14, 16, 18, 20, 22, 24, 26, 28, 30, 32, 34, 36, 38, 40, 42, 44, 46, 48, 50, 52, 54, 56, 58, 60, 62)])
_uv = me_cylinder_001.uv_layers.new(name='UVMap')
_uv.uv.foreach_set('vector', [1.0, 0.5, 1.0, 1.0, 0.9688, 1.0, 0.9688, 0.5, 0.9688, 0.5, 0.9688, 1.0, 0.9375, 1.0, 0.9375, 0.5, 0.9375, 0.5, 0.9375, 1.0, 0.9062, 1.0, 0.9062, 0.5, 0.9062, 0.5, 0.9062, 1.0, 0.875, 1.0, 0.875, 0.5, 0.875, 0.5, 0.875, 1.0, 0.8438, 1.0, 0.8438, 0.5, 0.8438, 0.5, 0.8438, 1.0, 0.8125, 1.0, 0.8125, 0.5, 0.8125, 0.5, 0.8125, 1.0, 0.7812, 1.0, 0.7812, 0.5, 0.7812, 0.5, 0.7812, 1.0, 0.75, 1.0, 0.75, 0.5, 0.75, 0.5, 0.75, 1.0, 0.7188, 1.0, 0.7188, 0.5, 0.7188, 0.5, 0.7188, 1.0, 0.6875, 1.0, 0.6875, 0.5, 0.6875, 0.5, 0.6875, 1.0, 0.6562, 1.0, 0.6562, 0.5, 0.6562, 0.5, 0.6562, 1.0, 0.625, 1.0, 0.625, 0.5, 0.625, 0.5, 0.625, 1.0, 0.5938, 1.0, 0.5938, 0.5, 0.5938, 0.5, 0.5938, 1.0, 0.5625, 1.0, 0.5625, 0.5, 0.5625, 0.5, 0.5625, 1.0, 0.5312, 1.0, 0.5312, 0.5, 0.5312, 0.5, 0.5312, 1.0, 0.5, 1.0, 0.5, 0.5, 0.5, 0.5, 0.5, 1.0, 0.4688, 1.0, 0.4688, 0.5, 0.4688, 0.5, 0.4688, 1.0, 0.4375, 1.0, 0.4375, 0.5, 0.4375, 0.5, 0.4375, 1.0, 0.4062, 1.0, 0.4062, 0.5, 0.4062, 0.5, 0.4062, 1.0, 0.375, 1.0, 0.375, 0.5, 0.375, 0.5, 0.375, 1.0, 0.3438, 1.0, 0.3438, 0.5, 0.3438, 0.5, 0.3438, 1.0, 0.3125, 1.0, 0.3125, 0.5, 0.3125, 0.5, 0.3125, 1.0, 0.2812, 1.0, 0.2812, 0.5, 0.2812, 0.5, 0.2812, 1.0, 0.25, 1.0, 0.25, 0.5, 0.25, 0.5, 0.25, 1.0, 0.2188, 1.0, 0.2188, 0.5, 0.2188, 0.5, 0.2188, 1.0, 0.1875, 1.0, 0.1875, 0.5, 0.1875, 0.5, 0.1875, 1.0, 0.1562, 1.0, 0.1562, 0.5, 0.1562, 0.5, 0.1562, 1.0, 0.125, 1.0, 0.125, 0.5, 0.125, 0.5, 0.125, 1.0, 0.09375, 1.0, 0.09375, 0.5, 0.09375, 0.5, 0.09375, 1.0, 0.0625, 1.0, 0.0625, 0.5, 0.2968, 0.4854, 0.25, 0.49, 0.2032, 0.4854, 0.1582, 0.4717, 0.1167, 0.4496, 0.08029, 0.4197, 0.05045, 0.3833, 0.02827, 0.3418, 0.01461, 0.2968, 0.01, 0.25, 0.01461, 0.2032, 0.02827, 0.1582, 0.05045, 0.1167, 0.08029, 0.08029, 0.1167, 0.05045, 0.1582, 0.02827, 0.2032, 0.01461, 0.25, 0.01, 0.2968, 0.01461, 0.3418, 0.02827, 0.3833, 0.05045, 0.4197, 0.08029, 0.4496, 0.1167, 0.4717, 0.1582, 0.4854, 0.2032, 0.49, 0.25, 0.4854, 0.2968, 0.4717, 0.3418, 0.4496, 0.3833, 0.4197, 0.4197, 0.3833, 0.4496, 0.3418, 0.4717, 0.0625, 0.5, 0.0625, 1.0, 0.03125, 1.0, 0.03125, 0.5, 0.03125, 0.5, 0.03125, 1.0, 0.0, 1.0, 0.0, 0.5, 0.75, 0.49, 0.7968, 0.4854, 0.8418, 0.4717, 0.8833, 0.4496, 0.9197, 0.4197, 0.9496, 0.3833, 0.9717, 0.3418, 0.9854, 0.2968, 0.99, 0.25, 0.9854, 0.2032, 0.9717, 0.1582, 0.9496, 0.1167, 0.9197, 0.08029, 0.8833, 0.05045, 0.8418, 0.02827, 0.7968, 0.01461, 0.75, 0.01, 0.7032, 0.01461, 0.6582, 0.02827, 0.6167, 0.05045, 0.5803, 0.08029, 0.5504, 0.1167, 0.5283, 0.1582, 0.5146, 0.2032, 0.51, 0.25, 0.5146, 0.2968, 0.5283, 0.3418, 0.5504, 0.3833, 0.5803, 0.4197, 0.6167, 0.4496, 0.6582, 0.4717, 0.7032, 0.4854])
me_cylinder_001.use_remesh_preserve_volume = False
me_cylinder_001.use_remesh_preserve_attributes = False
me_cylinder_001.use_mirror_vertex_groups = False
me_cylinder_001.update()
me_cylinder_002 = bpy.data.meshes.new('Cylinder.002')
me_cylinder_002.from_pydata([(0.4142, 1.0, -1.0), (0.4142, 1.0, 1.0), (1.0, 0.4142, -1.0), (1.0, 0.4142, 1.0), (1.0, -0.4142, -1.0), (1.0, -0.4142, 1.0), (0.4142, -1.0, -1.0), (0.4142, -1.0, 1.0), (-0.4142, -1.0, -1.0), (-0.4142, -1.0, 1.0), (-1.0, -0.4142, -1.0), (-1.0, -0.4142, 1.0), (-1.0, 0.4142, -1.0), (-1.0, 0.4142, 1.0), (-0.4142, 1.0, -1.0), (-0.4142, 1.0, 1.0)], [], [(0, 1, 3, 2), (2, 3, 5, 4), (4, 5, 7, 6), (6, 7, 9, 8), (8, 9, 11, 10), (10, 11, 13, 12), (3, 1, 15, 13, 11, 9, 7, 5), (12, 13, 15, 14), (14, 15, 1, 0), (0, 2, 4, 6, 8, 10, 12, 14)])
_uv = me_cylinder_002.uv_layers.new(name='UVMap')
_uv.uv.foreach_set('vector', [1.0, 0.5, 1.0, 1.0, 0.875, 1.0, 0.875, 0.5, 0.875, 0.5, 0.875, 1.0, 0.75, 1.0, 0.75, 0.5, 0.75, 0.5, 0.75, 1.0, 0.625, 1.0, 0.625, 0.5, 0.625, 0.5, 0.625, 1.0, 0.5, 1.0, 0.5, 0.5, 0.5, 0.5, 0.5, 1.0, 0.375, 1.0, 0.375, 0.5, 0.375, 0.5, 0.375, 1.0, 0.25, 1.0, 0.25, 0.5, 0.4197, 0.4197, 0.25, 0.49, 0.08029, 0.4197, 0.01, 0.25, 0.08029, 0.08029, 0.25, 0.01, 0.4197, 0.08029, 0.49, 0.25, 0.25, 0.5, 0.25, 1.0, 0.125, 1.0, 0.125, 0.5, 0.125, 0.5, 0.125, 1.0, 0.0, 1.0, 0.0, 0.5, 0.75, 0.49, 0.9197, 0.4197, 0.99, 0.25, 0.9197, 0.08029, 0.75, 0.01, 0.5803, 0.08029, 0.51, 0.25, 0.5803, 0.4197])
me_cylinder_002.use_remesh_preserve_volume = False
me_cylinder_002.use_remesh_preserve_attributes = False
me_cylinder_002.use_mirror_vertex_groups = False
me_cylinder_002.update()
me_cube_002 = bpy.data.meshes.new('Cube.002')
me_cube_002.from_pydata([(0.9, 1.0, 0.9), (0.9, 0.9, 1.0), (1.0, 0.9, 0.9), (0.9, 0.9, -1.0), (0.9, 1.0, -0.9), (1.0, 0.9, -0.9), (1.0, -0.9, 0.9), (0.9, -0.9, 1.0), (0.9, -1.0, 0.9), (1.0, -0.9, -0.9), (0.9, -1.0, -0.9), (0.9, -0.9, -1.0), (-0.9, 1.0, 0.9), (-1.0, 0.9, 0.9), (-0.9, 0.9, 1.0), (-1.0, 0.9, -0.9), (-0.9, 1.0, -0.9), (-0.9, 0.9, -1.0), (-1.0, -0.9, 0.9), (-0.9, -1.0, 0.9), (-0.9, -0.9, 1.0), (-0.9, -0.9, -1.0), (-0.9, -1.0, -0.9), (-1.0, -0.9, -0.9)], [], [(17, 3, 11, 21), (23, 18, 13, 15), (10, 8, 19, 22), (1, 14, 20, 7), (5, 2, 6, 9), (0, 1, 2), (3, 4, 5), (6, 7, 8), (9, 10, 11), (12, 13, 14), (15, 16, 17), (18, 19, 20), (21, 22, 23), (17, 21, 23, 15), (3, 17, 16, 4), (2, 5, 4, 0), (22, 19, 18, 23), (8, 10, 9, 6), (12, 16, 15, 13), (7, 20, 19, 8), (1, 7, 6, 2), (21, 11, 10, 22), (20, 14, 13, 18), (14, 1, 0, 12), (11, 3, 5, 9), (16, 12, 0, 4)])
_uv = me_cube_002.uv_layers.new(name='UVMap')
_uv.uv.foreach_set('vector', [0.3875, 0.7625, 0.6125, 0.7625, 0.6125, 0.9875, 0.3875, 0.9875, 0.3875, 0.5125, 0.6125, 0.5125, 0.6125, 0.7375, 0.3875, 0.7375, 0.3875, 0.2625, 0.6125, 0.2625, 0.6125, 0.4875, 0.3875, 0.4875, 0.3875, 0.0125, 0.6125, 0.0125, 0.6125, 0.2375, 0.3875, 0.2375, 0.1375, 0.5125, 0.3625, 0.5125, 0.3625, 0.7375, 0.1375, 0.7375, 0.8625, 0.7375, 0.875, 0.7375, 0.8625, 0.75, 0.6125, 0.7625, 0.6125, 0.75, 0.625, 0.7625, 0.3625, 0.7375, 0.375, 0.7375, 0.3625, 0.75, 0.1375, 0.7375, 0.1375, 0.75, 0.125, 0.7375, 0.8625, 0.5125, 0.8625, 0.5, 0.875, 0.5125, 0.3875, 0.7375, 0.3875, 0.75, 0.375, 0.7375, 0.6125, 0.5125, 0.6125, 0.5, 0.625, 0.5125, 0.3875, 0.9875, 0.3875, 1.0, 0.375, 0.9875, 0.3875, 0.7625, 0.3875, 0.9875, 0.375, 0.9875, 0.375, 0.7625, 0.6125, 0.7625, 0.3875, 0.7625, 0.3875, 0.75, 0.6125, 0.75, 0.3625, 0.5125, 0.1375, 0.5125, 0.1375, 0.5, 0.3625, 0.5, 0.3875, 0.4875, 0.6125, 0.4875, 0.6125, 0.5125, 0.3875, 0.5125, 0.6125, 0.2625, 0.3875, 0.2625, 0.3875, 0.25, 0.6125, 0.25, 0.8625, 0.5125, 0.6375, 0.5125, 0.6375, 0.5, 0.8625, 0.5, 0.3875, 0.2375, 0.6125, 0.2375, 0.6125, 0.25, 0.3875, 0.25, 0.3875, 0.0125, 0.3875, 0.2375, 0.375, 0.2375, 0.375, 0.0125, 0.3875, 0.9875, 0.6125, 0.9875, 0.6125, 1.0, 0.3875, 1.0, 0.6125, 0.2375, 0.6125, 0.0125, 0.625, 0.0125, 0.625, 0.2375, 0.6125, 0.0125, 0.3875, 0.0125, 0.3875, 0.0, 0.6125, 0.0, 0.6125, 0.9875, 0.6125, 0.7625, 0.625, 0.7625, 0.625, 0.9875, 0.6375, 0.5125, 0.8625, 0.5125, 0.8625, 0.7375, 0.6375, 0.7375])
me_cube_002.materials.append(mat_material)
me_cube_002.use_remesh_preserve_volume = False
me_cube_002.use_remesh_preserve_attributes = False
me_cube_002.use_mirror_vertex_groups = False
me_cube_002.update()
me_cube_003 = bpy.data.meshes.new('Cube.003')
me_cube_003.from_pydata([(1.0, 0.75, 1.0), (0.75, 1.0, 1.0), (0.75, 1.0, -1.0), (1.0, 0.75, -1.0), (0.75, -1.0, 1.0), (1.0, -0.75, 1.0), (1.0, -0.75, -1.0), (0.75, -1.0, -1.0), (-0.75, 1.0, 1.0), (-1.0, 0.75, 1.0), (-1.0, 0.75, -1.0), (-0.75, 1.0, -1.0), (-1.0, -0.75, 1.0), (-0.75, -1.0, 1.0), (-0.75, -1.0, -1.0), (-1.0, -0.75, -1.0)], [], [(10, 11, 2, 3, 6, 7, 14, 15), (15, 12, 9, 10), (7, 4, 13, 14), (0, 1, 8, 9, 12, 13, 4, 5), (3, 0, 5, 6), (0, 3, 2, 1), (14, 13, 12, 15), (4, 7, 6, 5), (8, 11, 10, 9), (11, 8, 1, 2)])
_uv = me_cube_003.uv_layers.new(name='UVMap')
_uv.uv.foreach_set('vector', [0.375, 0.7812, 0.4062, 0.75, 0.5938, 0.75, 0.625, 0.7812, 0.625, 0.9688, 0.5938, 1.0, 0.4062, 1.0, 0.375, 0.9688, 0.375, 0.5312, 0.625, 0.5312, 0.625, 0.7188, 0.375, 0.7188, 0.375, 0.2812, 0.625, 0.2812, 0.625, 0.4688, 0.375, 0.4688, 0.375, 0.03125, 0.4062, 0.0, 0.5938, 0.0, 0.625, 0.03125, 0.625, 0.2188, 0.5938, 0.25, 0.4062, 0.25, 0.375, 0.2188, 0.125, 0.5312, 0.375, 0.5312, 0.375, 0.7188, 0.125, 0.7188, 0.375, 0.5312, 0.125, 0.5312, 0.125, 0.5, 0.375, 0.5, 0.375, 0.4688, 0.625, 0.4688, 0.625, 0.5312, 0.375, 0.5312, 0.625, 0.2812, 0.375, 0.2812, 0.375, 0.25, 0.625, 0.25, 0.875, 0.5312, 0.625, 0.5312, 0.625, 0.5, 0.875, 0.5, 0.625, 0.5312, 0.875, 0.5312, 0.875, 0.7188, 0.625, 0.7188])
me_cube_003.materials.append(mat_material)
me_cube_003.use_remesh_preserve_volume = False
me_cube_003.use_remesh_preserve_attributes = False
me_cube_003.use_mirror_vertex_groups = False
me_cube_003.update()
me_cylinder_003 = bpy.data.meshes.new('Cylinder.003')
me_cylinder_003.from_pydata([(0.0, 1.0, -1.0), (1.192e-07, 0.0, 1.0), (0.1951, 0.9808, -1.0), (0.3827, 0.9239, -1.0), (0.5556, 0.8315, -1.0), (0.7071, 0.7071, -1.0), (0.8315, 0.5556, -1.0), (0.9239, 0.3827, -1.0), (0.9808, 0.1951, -1.0), (1.0, 7.55e-08, -1.0), (0.9808, -0.1951, -1.0), (0.9239, -0.3827, -1.0), (0.8315, -0.5556, -1.0), (0.7071, -0.7071, -1.0), (0.5556, -0.8315, -1.0), (0.3827, -0.9239, -1.0), (0.1951, -0.9808, -1.0), (-3.258e-07, -1.0, -1.0), (-0.1951, -0.9808, -1.0), (-0.3827, -0.9239, -1.0), (-0.5556, -0.8315, -1.0), (-0.7071, -0.7071, -1.0), (-0.8315, -0.5556, -1.0), (-0.9239, -0.3827, -1.0), (-0.9808, -0.1951, -1.0), (-1.0, 9.656e-07, -1.0), (-0.9808, 0.1951, -1.0), (-0.9239, 0.3827, -1.0), (-0.8315, 0.5556, -1.0), (-0.7071, 0.7071, -1.0), (-0.5556, 0.8315, -1.0), (-0.3827, 0.9239, -1.0), (-0.1951, 0.9808, -1.0)], [], [(0, 1, 2), (2, 1, 3), (3, 1, 4), (4, 1, 5), (5, 1, 6), (6, 1, 7), (7, 1, 8), (8, 1, 9), (9, 1, 10), (10, 1, 11), (11, 1, 12), (12, 1, 13), (13, 1, 14), (14, 1, 15), (15, 1, 16), (16, 1, 17), (17, 1, 18), (18, 1, 19), (19, 1, 20), (20, 1, 21), (21, 1, 22), (22, 1, 23), (23, 1, 24), (24, 1, 25), (25, 1, 26), (26, 1, 27), (27, 1, 28), (28, 1, 29), (29, 1, 30), (30, 1, 31), (31, 1, 32), (32, 1, 0), (0, 2, 3, 4, 5, 6, 7, 8, 9, 10, 11, 12, 13, 14, 15, 16, 17, 18, 19, 20, 21, 22, 23, 24, 25, 26, 27, 28, 29, 30, 31, 32)])
_uv = me_cylinder_003.uv_layers.new(name='UVMap')
_uv.uv.foreach_set('vector', [1.0, 0.5, 0.9688, 1.0, 0.9688, 0.5, 0.9688, 0.5, 0.9375, 1.0, 0.9375, 0.5, 0.9375, 0.5, 0.9062, 1.0, 0.9062, 0.5, 0.9062, 0.5, 0.875, 1.0, 0.875, 0.5, 0.875, 0.5, 0.8438, 1.0, 0.8438, 0.5, 0.8438, 0.5, 0.8125, 1.0, 0.8125, 0.5, 0.8125, 0.5, 0.7812, 1.0, 0.7812, 0.5, 0.7812, 0.5, 0.75, 1.0, 0.75, 0.5, 0.75, 0.5, 0.7188, 1.0, 0.7188, 0.5, 0.7188, 0.5, 0.6875, 1.0, 0.6875, 0.5, 0.6875, 0.5, 0.6562, 1.0, 0.6562, 0.5, 0.6562, 0.5, 0.625, 1.0, 0.625, 0.5, 0.625, 0.5, 0.5938, 1.0, 0.5938, 0.5, 0.5938, 0.5, 0.5625, 1.0, 0.5625, 0.5, 0.5625, 0.5, 0.5312, 1.0, 0.5312, 0.5, 0.5312, 0.5, 0.5, 1.0, 0.5, 0.5, 0.5, 0.5, 0.4688, 1.0, 0.4688, 0.5, 0.4688, 0.5, 0.4375, 1.0, 0.4375, 0.5, 0.4375, 0.5, 0.4062, 1.0, 0.4062, 0.5, 0.4062, 0.5, 0.375, 1.0, 0.375, 0.5, 0.375, 0.5, 0.3438, 1.0, 0.3438, 0.5, 0.3438, 0.5, 0.3125, 1.0, 0.3125, 0.5, 0.3125, 0.5, 0.2812, 1.0, 0.2812, 0.5, 0.2812, 0.5, 0.25, 1.0, 0.25, 0.5, 0.25, 0.5, 0.2188, 1.0, 0.2188, 0.5, 0.2188, 0.5, 0.1875, 1.0, 0.1875, 0.5, 0.1875, 0.5, 0.1562, 1.0, 0.1562, 0.5, 0.1562, 0.5, 0.125, 1.0, 0.125, 0.5, 0.125, 0.5, 0.09375, 1.0, 0.09375, 0.5, 0.09375, 0.5, 0.0625, 1.0, 0.0625, 0.5, 0.0625, 0.5, 0.03125, 1.0, 0.03125, 0.5, 0.03125, 0.5, 0.0, 1.0, 0.0, 0.5, 0.75, 0.49, 0.7968, 0.4854, 0.8418, 0.4717, 0.8833, 0.4496, 0.9197, 0.4197, 0.9496, 0.3833, 0.9717, 0.3418, 0.9854, 0.2968, 0.99, 0.25, 0.9854, 0.2032, 0.9717, 0.1582, 0.9496, 0.1167, 0.9197, 0.08029, 0.8833, 0.05045, 0.8418, 0.02827, 0.7968, 0.01461, 0.75, 0.01, 0.7032, 0.01461, 0.6582, 0.02827, 0.6167, 0.05045, 0.5803, 0.08029, 0.5504, 0.1167, 0.5283, 0.1582, 0.5146, 0.2032, 0.51, 0.25, 0.5146, 0.2968, 0.5283, 0.3418, 0.5504, 0.3833, 0.5803, 0.4197, 0.6167, 0.4496, 0.6582, 0.4717, 0.7032, 0.4854])
_ca = me_cylinder_003.color_attributes.new('Col', 'BYTE_COLOR', 'CORNER')
_ca.data.foreach_set('color', [1.0, 1.0, 1.0, 1.0, 1.0, 1.0, 1.0, 1.0, 1.0, 1.0, 1.0, 1.0, 1.0, 1.0, 1.0, 1.0, 1.0, 1.0, 1.0, 1.0, 1.0, 1.0, 1.0, 1.0, 1.0, 1.0, 1.0, 1.0, 1.0, 1.0, 1.0, 1.0, 1.0, 1.0, 1.0, 1.0, 1.0, 1.0, 1.0, 1.0, 1.0, 1.0, 1.0, 1.0, 1.0, 1.0, 1.0, 1.0, 1.0, 1.0, 1.0, 1.0, 1.0, 1.0, 1.0, 1.0, 1.0, 1.0, 1.0, 1.0, 1.0, 1.0, 1.0, 1.0, 1.0, 1.0, 1.0, 1.0, 1.0, 1.0, 1.0, 1.0, 1.0, 1.0, 1.0, 1.0, 1.0, 1.0, 1.0, 1.0, 1.0, 1.0, 1.0, 1.0, 1.0, 1.0, 1.0, 1.0, 1.0, 1.0, 1.0, 1.0, 1.0, 1.0, 1.0, 1.0, 1.0, 1.0, 1.0, 1.0, 1.0, 1.0, 1.0, 1.0, 1.0, 1.0, 1.0, 1.0, 1.0, 1.0, 1.0, 1.0, 1.0, 1.0, 1.0, 1.0, 1.0, 1.0, 1.0, 1.0, 1.0, 1.0, 1.0, 1.0, 1.0, 1.0, 1.0, 1.0, 1.0, 1.0, 1.0, 1.0, 1.0, 1.0, 1.0, 1.0, 1.0, 1.0, 1.0, 1.0, 1.0, 1.0, 1.0, 1.0, 1.0, 1.0, 1.0, 1.0, 1.0, 1.0, 1.0, 1.0, 1.0, 1.0, 1.0, 1.0, 1.0, 1.0, 1.0, 1.0, 1.0, 1.0, 1.0, 1.0, 1.0, 1.0, 1.0, 1.0, 1.0, 1.0, 1.0, 1.0, 1.0, 1.0, 1.0, 1.0, 1.0, 1.0, 1.0, 1.0, 1.0, 1.0, 1.0, 1.0, 1.0, 1.0, 1.0, 1.0, 1.0, 1.0, 1.0, 1.0, 1.0, 1.0, 1.0, 1.0, 1.0, 1.0, 1.0, 1.0, 1.0, 1.0, 1.0, 1.0, 1.0, 1.0, 1.0, 1.0, 1.0, 1.0, 1.0, 1.0, 1.0, 1.0, 1.0, 1.0, 1.0, 1.0, 1.0, 1.0, 1.0, 1.0, 1.0, 1.0, 1.0, 1.0, 1.0, 1.0, 1.0, 1.0, 1.0, 1.0, 1.0, 1.0, 1.0, 1.0, 1.0, 1.0, 1.0, 1.0, 1.0, 1.0, 1.0, 1.0, 1.0, 1.0, 1.0, 1.0, 1.0, 1.0, 1.0, 1.0, 1.0, 1.0, 1.0, 1.0, 1.0, 1.0, 1.0, 1.0, 1.0, 1.0, 1.0, 1.0, 1.0, 1.0, 1.0, 1.0, 1.0, 1.0, 1.0, 1.0, 1.0, 1.0, 1.0, 1.0, 1.0, 1.0, 1.0, 1.0, 1.0, 1.0, 1.0, 1.0, 1.0, 1.0, 1.0, 1.0, 1.0, 1.0, 1.0, 1.0, 1.0, 1.0, 1.0, 1.0, 1.0, 1.0, 1.0, 1.0, 1.0, 1.0, 1.0, 1.0, 1.0, 1.0, 1.0, 1.0, 1.0, 1.0, 1.0, 1.0, 1.0, 1.0, 1.0, 1.0, 1.0, 1.0, 1.0, 1.0, 1.0, 1.0, 1.0, 1.0, 1.0, 1.0, 1.0, 1.0, 1.0, 1.0, 1.0, 1.0, 1.0, 1.0, 1.0, 1.0, 1.0, 1.0, 1.0, 1.0, 1.0, 1.0, 1.0, 1.0, 1.0, 1.0, 1.0, 1.0, 1.0, 1.0, 1.0, 1.0, 1.0, 1.0, 1.0, 1.0, 1.0, 1.0, 1.0, 1.0, 1.0, 1.0, 1.0, 1.0, 1.0, 1.0, 1.0, 1.0, 1.0, 1.0, 1.0, 1.0, 1.0, 1.0, 1.0, 1.0, 1.0, 1.0, 1.0, 1.0, 1.0, 1.0, 1.0, 1.0, 1.0, 1.0, 1.0, 1.0, 1.0, 1.0, 1.0, 1.0, 1.0, 1.0, 1.0, 1.0, 1.0, 1.0, 1.0, 1.0, 1.0, 1.0, 1.0, 1.0, 1.0, 1.0, 1.0, 1.0, 1.0, 1.0, 1.0, 1.0, 1.0, 1.0, 1.0, 1.0, 1.0, 1.0, 1.0, 1.0, 1.0, 1.0, 1.0, 1.0, 1.0, 1.0, 1.0, 1.0, 1.0, 1.0, 1.0, 1.0, 1.0, 1.0, 1.0, 1.0, 1.0, 1.0, 1.0, 1.0, 1.0, 1.0, 1.0, 1.0, 1.0, 1.0, 1.0, 1.0, 1.0, 1.0, 1.0, 1.0, 1.0, 1.0, 1.0, 1.0, 1.0, 1.0, 1.0, 1.0, 1.0, 1.0, 1.0, 1.0, 1.0, 1.0, 1.0, 1.0, 1.0, 1.0, 1.0, 1.0, 1.0, 1.0, 1.0, 1.0, 1.0, 1.0, 1.0, 1.0, 1.0, 1.0, 1.0, 1.0, 1.0, 1.0, 1.0, 1.0, 1.0, 1.0, 1.0, 1.0, 1.0, 1.0, 1.0, 1.0, 1.0, 1.0, 1.0, 1.0, 1.0, 1.0, 1.0, 1.0, 1.0, 1.0, 1.0, 1.0, 1.0, 1.0, 1.0, 1.0])
me_cylinder_003.use_remesh_preserve_volume = False
me_cylinder_003.use_remesh_preserve_attributes = False
me_cylinder_003.use_mirror_vertex_groups = False
me_cylinder_003.update()

# ---- objects
ob_cylinder_001 = bpy.data.objects.new('Cylinder.001', me_cylinder)
ob_cylinder_002 = bpy.data.objects.new('Cylinder.002', me_cylinder_004)
ob_rotator1 = bpy.data.objects.new('Rotator1', None)
ob_rotator2electricboogaloo = bpy.data.objects.new('Rotator2ElectricBoogaloo', None)
ob_cylinder_003 = bpy.data.objects.new('Cylinder.003', me_cylinder_006)
ob_light = bpy.data.objects.new('Light', light_light)
ob_camera = bpy.data.objects.new('Camera', cam_camera)
ob_cube_001 = bpy.data.objects.new('Cube.001', me_cube_004)
ob_square_bottomed_pyramid = bpy.data.objects.new('Square Bottomed Pyramid', me_cube_001)
ob_cylinder = bpy.data.objects.new('Cylinder', me_cylinder_001)
ob_octagonalprism = bpy.data.objects.new('OctagonalPrism', me_cylinder_002)
ob_bevelled_box = bpy.data.objects.new('Bevelled Box', me_cube_002)
ob_bevelled_prism = bpy.data.objects.new('Bevelled Prism', me_cube_003)
ob_cone = bpy.data.objects.new('Cone', me_cylinder_003)

# ---- transforms, parenting, visibility, modifiers, constraints
ob_cylinder_001.location = (0.0, 0.0, 0.0)
ob_cylinder_001.lineart.crease_threshold = 0.0
_m = ob_cylinder_001.modifiers.new('Auto Smooth', 'NODES')
_m.node_group = ng_auto_smooth
_gi = [s.identifier for s in ng_auto_smooth.interface.items_tree if s.item_type == 'SOCKET' and s.in_out == 'INPUT']
_m[_gi[1]] = 0.6981  # Angle
ob_cylinder_002.location = (0.0, 0.0, 0.0)
ob_cylinder_002.lineart.crease_threshold = 0.0
_m = ob_cylinder_002.modifiers.new('Array', 'ARRAY')
_m.count = 6
_m.constant_offset_displace = (0.0, 0.0, 0.0)
_m.use_relative_offset = False
_m.relative_offset_displace = (0.0, 0.0, 0.0)
_m.use_merge_vertices = True
_m.use_merge_vertices_cap = True
_m.use_object_offset = True
_m.offset_object = ob_rotator1
_m = ob_cylinder_002.modifiers.new('Array.001', 'ARRAY')
_m.count = 4
_m.constant_offset_displace = (0.0, 0.0, 0.0)
_m.relative_offset_displace = (0.0, 0.0, 1.0)
_m.use_merge_vertices = True
_m.use_object_offset = True
_m.offset_object = ob_rotator2electricboogaloo
_m = ob_cylinder_002.modifiers.new('Auto Smooth', 'NODES')
_m.node_group = ng_auto_smooth
_gi = [s.identifier for s in ng_auto_smooth.interface.items_tree if s.item_type == 'SOCKET' and s.in_out == 'INPUT']
_m[_gi[1]] = 1.047  # Angle
ob_rotator1.location = (0.0, 0.0, 0.0)
ob_rotator1.rotation_euler = (0.0, -0.0, 1.047)
ob_rotator1.empty_display_type = 'ARROWS'
ob_rotator1.lineart.crease_threshold = 0.0
ob_rotator2electricboogaloo.location = (0.0, 0.0, 0.0)
ob_rotator2electricboogaloo.rotation_euler = (0.0, -0.0, 0.5236)
ob_rotator2electricboogaloo.empty_display_type = 'ARROWS'
ob_rotator2electricboogaloo.lineart.crease_threshold = 0.0
ob_cylinder_003.location = (0.0, 0.0, 0.0)
ob_cylinder_003.lineart.crease_threshold = 0.0
_m = ob_cylinder_003.modifiers.new('Array', 'ARRAY')
_m.count = 6
_m.constant_offset_displace = (0.0, 0.0, 0.0)
_m.use_relative_offset = False
_m.relative_offset_displace = (0.0, 0.0, 0.0)
_m.use_merge_vertices = True
_m.use_merge_vertices_cap = True
_m.use_object_offset = True
_m.offset_object = ob_rotator1
_m = ob_cylinder_003.modifiers.new('Array.001', 'ARRAY')
_m.count = 4
_m.use_constant_offset = True
_m.constant_offset_displace = (0.0, 0.0, 0.6667)
_m.use_relative_offset = False
_m.relative_offset_displace = (0.0, 0.0, 1.0)
_m.use_merge_vertices = True
_m.use_object_offset = True
_m.offset_object = ob_rotator2electricboogaloo
_m = ob_cylinder_003.modifiers.new('Auto Smooth', 'NODES')
_m.node_group = ng_auto_smooth
_gi = [s.identifier for s in ng_auto_smooth.interface.items_tree if s.item_type == 'SOCKET' and s.in_out == 'INPUT']
_m[_gi[1]] = 1.047  # Angle
ob_light.location = (4.076, 1.005, 5.904)
ob_light.rotation_euler = (0.6503, 0.05522, 1.866)
ob_light.lock_rotations_4d = False
ob_light.empty_display_type = 'ARROWS'
ob_light.color = (0.0, 0.0, 0.0, 0.0)
ob_light.lineart.crease_threshold = 0.0
ob_camera.location = (8.086, -7.664, 5.365)
ob_camera.rotation_euler = (1.164, -1.406e-06, 0.817)
ob_camera.lock_rotations_4d = False
ob_camera.empty_display_type = 'ARROWS'
ob_camera.color = (0.0, 0.0, 0.0, 0.0)
ob_camera.display_type = 'WIRE'
ob_camera.lineart.crease_threshold = 0.0
ob_cube_001.location = (-18.0, 0.0, 1.0)
ob_cube_001.lock_rotations_4d = False
ob_cube_001.empty_display_type = 'ARROWS'
ob_cube_001.lineart.crease_threshold = 0.0
ob_square_bottomed_pyramid.location = (-18.0, 3.0, 1.0)
ob_square_bottomed_pyramid.lock_rotations_4d = False
ob_square_bottomed_pyramid.empty_display_type = 'ARROWS'
ob_square_bottomed_pyramid.lineart.crease_threshold = 0.0
ob_cylinder.location = (-18.0, 6.0, 1.0)
ob_cylinder.lineart.crease_threshold = 0.0
ob_octagonalprism.location = (-15.0, 2.98e-08, 1.0)
ob_octagonalprism.lineart.crease_threshold = 0.0
ob_bevelled_box.location = (-15.0, 3.0, 1.0)
ob_bevelled_box.lock_rotations_4d = False
ob_bevelled_box.empty_display_type = 'ARROWS'
ob_bevelled_box.lineart.crease_threshold = 0.0
ob_bevelled_prism.location = (-15.0, 6.0, 1.0)
ob_bevelled_prism.lock_rotations_4d = False
ob_bevelled_prism.empty_display_type = 'ARROWS'
ob_bevelled_prism.lineart.crease_threshold = 0.0
ob_cone.location = (-18.0, 9.0, 1.0)
ob_cone.lineart.crease_threshold = 0.0

# ---- collection membership
col_main.objects.link(ob_cylinder_001)
col_main.objects.link(ob_cylinder_002)
col_main.objects.link(ob_rotator1)
col_main.objects.link(ob_rotator2electricboogaloo)
col_main.objects.link(ob_cylinder_003)
col_lights.objects.link(ob_light)
col_cameras.objects.link(ob_camera)
col_prefabs.objects.link(ob_cube_001)
col_prefabs.objects.link(ob_square_bottomed_pyramid)
col_prefabs.objects.link(ob_cylinder)
col_prefabs.objects.link(ob_octagonalprism)
col_prefabs.objects.link(ob_bevelled_box)
col_prefabs.objects.link(ob_bevelled_prism)
col_prefabs.objects.link(ob_cone)

# ---- scene / render settings (as saved in the file)
scene.camera = ob_camera
scene.frame_start = 1; scene.frame_end = 250; scene.frame_set(1)
scene.render.engine = 'CYCLES'
scene.cycles.feature_set = 'EXPERIMENTAL'
scene.cycles.use_denoising = False
scene.cycles.samples = 128
scene.cycles.sampling_pattern = 'TABULATED_SOBOL'
scene.cycles.use_adaptive_sampling = False
scene.cycles.use_light_tree = False
scene.cycles.max_bounces = 3
scene.cycles.bake_type = 'EMIT'
scene.eevee.gi_diffuse_bounces = 4
scene.eevee.gi_cubemap_resolution = '2048'
scene.eevee.taa_samples = 64
scene.eevee.use_taa_reprojection = False
scene.eevee.use_gtao = True
scene.eevee.use_raytracing = True
scene.view_settings.view_transform = 'Filmic'
bpy.context.view_layer.update()
